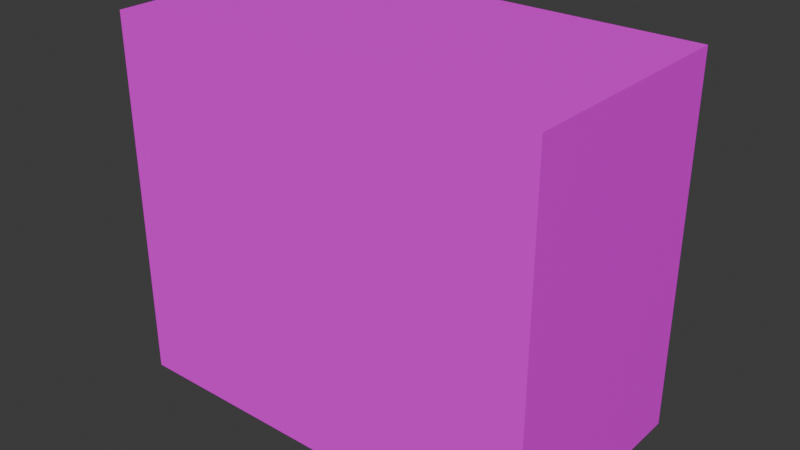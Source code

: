 # Source: slime2.blend  (saved by Blender 4.2.66; exported with 4.5.12 LTS)
import bpy
from mathutils import Matrix  # noqa: F401  (used for matrix-valued properties, if any)

bpy.ops.wm.read_factory_settings(use_empty=True)
scene = bpy.context.scene
scene.name = 'Scene'

# ---- collections
col_collection = bpy.data.collections.new('Collection'); scene.collection.children.link(col_collection)

# ---- images (referenced by path relative to the original .blend; pixels are not part of the script)
import os
ASSET_DIR = os.environ.get("B2B_ASSET_DIR", "")  # directory of the original .blend (textures are referenced by path, not embedded)
HERE = os.path.dirname(os.path.abspath(__file__))  # packed textures are extracted next to this script under _unpacked/

def load_image(name, relpath, width, height, colorspace="sRGB"):
    """Load a texture the original file referenced (path relative to the .blend, or extracted next to this script)."""
    p = next((c for c in (os.path.join(HERE, relpath), os.path.join(ASSET_DIR, relpath)) if relpath and os.path.exists(c)), "")
    if p:
        img = bpy.data.images.load(p, check_existing=True)
        img.name = name
    else:  # same state as the original file: an image datablock whose file is absent (Cycles renders it pink)
        img = bpy.data.images.new(name, width, height)
        img.source = "FILE"
        img.filepath = "//" + (relpath or name)
    img.colorspace_settings.name = colorspace
    return img
img_slime2_mod_png = load_image('slime2-mod.png', 'slime2-mod.png', 1024, 1024, 'sRGB')

# ---- materials (node trees are filled in below, after node groups)
mat_material = bpy.data.materials.new('Material')
mat_material.alpha_threshold = 0.0
mat_material.roughness = 0.5
mat_material.line_color = (0.0, 0.0, 0.0, 1.0)

# ---- material node trees
mat_material.use_nodes = True; mat_material.node_tree.nodes.clear()
_N = mat_material.node_tree.nodes; _L = mat_material.node_tree.links
n0 = _N.new('ShaderNodeOutputMaterial'); n0.name = 'Material Output'; n0.location = (661, 272)
n1 = _N.new('ShaderNodeBsdfPrincipled'); n1.name = 'Principled BSDF'; n1.location = (10, 300)
n1.inputs[3].default_value = 1.45
n2 = _N.new('ShaderNodeTexImage'); n2.name = 'Image Texture'; n2.location = (-474, 276)
n2.image = img_slime2_mod_png
n3 = _N.new('ShaderNodeInvert'); n3.name = 'Invert Color'; n3.location = (-197, 24)
n4 = _N.new('ShaderNodeAddShader'); n4.name = 'Add Shader'; n4.location = (399, -50)
n5 = _N.new('ShaderNodeBsdfTransparent'); n5.name = 'Transparent BSDF'; n5.location = (52, -62)
n6 = _N.new('ShaderNodeTexCoord'); n6.name = 'Texture Coordinate'; n6.location = (-737, 254)
_L.new(n2.outputs[1], n3.inputs[1])
_L.new(n2.outputs[0], n1.inputs[0])
_L.new(n1.outputs[0], n4.inputs[0])
_L.new(n4.outputs[0], n0.inputs[0])
_L.new(n3.outputs[0], n5.inputs[0])
_L.new(n5.outputs[0], n4.inputs[1])
_L.new(n6.outputs[2], n2.inputs[0])
n0.is_active_output = True

# ---- world
world_world = bpy.data.worlds.new('World'); scene.world = world_world
world_world.use_nodes = True; world_world.node_tree.nodes.clear()
_N = world_world.node_tree.nodes; _L = world_world.node_tree.links
n0 = _N.new('ShaderNodeOutputWorld'); n0.name = 'World Output'; n0.location = (300, 300)
n1 = _N.new('ShaderNodeBackground'); n1.name = 'Background'; n1.location = (10, 300)
n1.inputs[0].default_value = (0.05088, 0.05088, 0.05088, 1.0)
_L.new(n1.outputs[0], n0.inputs[0])
n0.is_active_output = True
world_world.color = (0.05088, 0.05088, 0.05088)
world_world.sun_shadow_jitter_overblur = 0.0

# ---- meshes
me_cube = bpy.data.meshes.new('Cube')
me_cube.from_pydata([(0.5, 0.3195, 0.5), (0.5, 0.3195, -0.5), (0.5, -0.3195, 0.5), (0.5, -0.3195, -0.5), (-0.5, 0.3195, 0.5), (-0.5, 0.3195, -0.5), (-0.5, -0.3195, 0.5), (-0.5, -0.3195, -0.5)], [], [(0, 4, 6, 2), (3, 2, 6, 7), (7, 6, 4, 5), (5, 1, 3, 7), (1, 0, 2, 3), (5, 4, 0, 1)])
_uv = me_cube.uv_layers.new(name='UVMap')
_uv.uv.foreach_set('vector', [0.9987, -0.002771, -0.0007534, -0.002771, -0.0007534, -0.002771, 0.9987, -0.002771, 0.9987, 0.9988, 0.9987, -0.002771, -0.0007534, -0.002771, -0.0007534, 0.9988, -0.0007534, 0.9988, -0.0007534, -0.002771, -0.0007534, -0.002771, -0.0007534, 0.9988, -0.0007534, 0.9988, 0.9987, 0.9988, 0.9987, 0.9988, -0.0007534, 0.9988, 0.9987, 0.9988, 0.9987, -0.002771, 0.9987, -0.002771, 0.9987, 0.9988, -0.0007534, 0.9988, -0.0007534, -0.002771, 0.9987, -0.002771, 0.9987, 0.9988])
me_cube.materials.append(mat_material)
me_cube.use_mirror_vertex_groups = False
me_cube.update()

# ---- objects
ob_cube = bpy.data.objects.new('Cube', me_cube)

# ---- transforms, parenting, visibility, modifiers, constraints
ob_cube.location = (0.0, 0.0, 0.0)
ob_cube.scale = (1.621, 1.374, 1.374)
ob_cube.lock_rotations_4d = False
ob_cube.empty_display_type = 'ARROWS'
ob_cube.lineart.crease_threshold = 0.0

# ---- collection membership
col_collection.objects.link(ob_cube)

# ---- scene / render settings (as saved in the file)
scene.frame_start = 1; scene.frame_end = 250; scene.frame_set(1)
scene.render.engine = 'BLENDER_EEVEE_NEXT'
bpy.context.view_layer.update()

# ---- added for rendering (the .blend has no active camera and no usable light): camera, sun
cam_auto = bpy.data.cameras.new('AutoCamera')
cam_auto.lens = 50.0
cam_auto.sensor_width = 36.0
cam_auto.clip_end = 1000.0
ob_auto_camera = bpy.data.objects.new('AutoCamera', cam_auto)
scene.collection.objects.link(ob_auto_camera)
ob_auto_camera.location = (2.12777, -2.55333, 1.70222)
ob_auto_camera.rotation_euler = (1.09748, -7.21219e-08, 0.694738)
scene.camera = ob_auto_camera
light_auto_sun = bpy.data.lights.new('AutoSun', 'SUN')
light_auto_sun.energy = 3.0
light_auto_sun.angle = 0.0523599
ob_auto_sun = bpy.data.objects.new('AutoSun', light_auto_sun)
scene.collection.objects.link(ob_auto_sun)
ob_auto_sun.rotation_euler = (0.872665, 0.174533, 0.523599)
bpy.context.view_layer.update()
